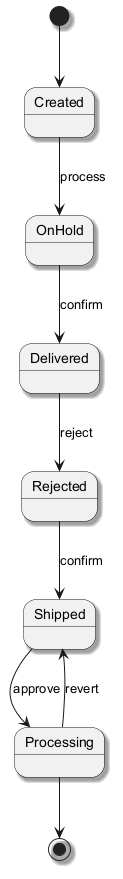

The diagram above was rendered by PlantUML. Its source (embedded in the PNG):
@startuml
skinparam backgroundColor #FFFFFF
skinparam classBackgroundColor #F3E5F5
skinparam classBorderColor #6A1B9A
skinparam shadowing true
[*] --> Created
Created --> OnHold : process
OnHold --> Delivered : confirm
Delivered --> Rejected : reject
Rejected --> Shipped : confirm
Shipped --> Processing : approve
Processing --> Shipped : revert
Processing --> [*]
@enduml